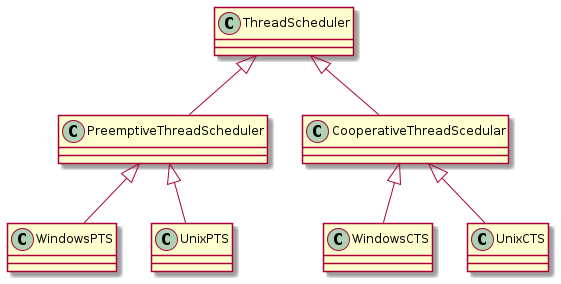

The diagram above was rendered by PlantUML. Its source (embedded in the PNG):
@startuml bridge
scale 1

class ThreadScheduler {}
class PreemptiveThreadScheduler {}
class CooperativeThreadScedular {}
class WindowsPTS {}
class UnixPTS {}
class WindowsCTS
class UnixCTS

ThreadScheduler <|-- PreemptiveThreadScheduler
ThreadScheduler <|-- CooperativeThreadScedular

PreemptiveThreadScheduler <|-- WindowsPTS
PreemptiveThreadScheduler <|-- UnixPTS

CooperativeThreadScedular <|-- WindowsCTS
CooperativeThreadScedular <|-- UnixCTS

@enduml